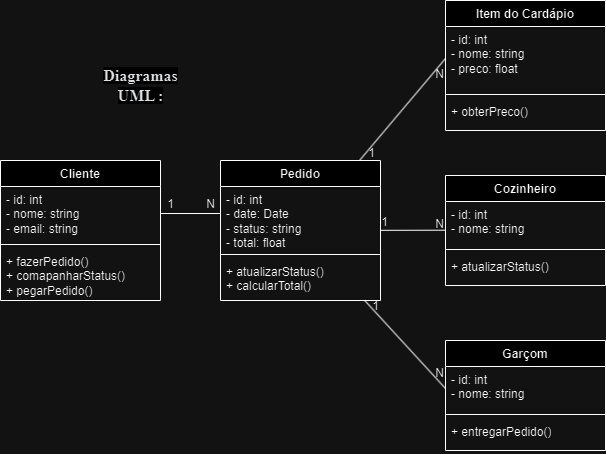

The diagram above was exported from draw.io. Its source (the exported page's mxGraphModel, read from the mxfile embedded in the PNG):
<mxGraphModel dx="1072" dy="612" grid="1" gridSize="10" guides="1" tooltips="1" connect="1" arrows="1" fold="1" page="1" pageScale="1" pageWidth="827" pageHeight="1169" math="0" shadow="0">
  <root>
    <mxCell id="0" />
    <mxCell id="1" parent="0" />
    <mxCell id="9lepXgywDDcdgSTuf33s-5" value="Cliente" style="swimlane;fontStyle=1;align=center;verticalAlign=top;childLayout=stackLayout;horizontal=1;startSize=26;horizontalStack=0;resizeParent=1;resizeParentMax=0;resizeLast=0;collapsible=1;marginBottom=0;whiteSpace=wrap;html=1;" vertex="1" parent="1">
      <mxGeometry x="90" y="170" width="160" height="140" as="geometry" />
    </mxCell>
    <mxCell id="9lepXgywDDcdgSTuf33s-29" style="rounded=0;orthogonalLoop=1;jettySize=auto;html=1;endArrow=none;endFill=0;" edge="1" parent="9lepXgywDDcdgSTuf33s-5" source="9lepXgywDDcdgSTuf33s-6">
      <mxGeometry relative="1" as="geometry">
        <mxPoint x="220" y="53" as="targetPoint" />
      </mxGeometry>
    </mxCell>
    <mxCell id="9lepXgywDDcdgSTuf33s-6" value="- id: int&lt;div&gt;- nome: string&lt;/div&gt;&lt;div&gt;- email: string&lt;/div&gt;" style="text;strokeColor=none;fillColor=none;align=left;verticalAlign=top;spacingLeft=4;spacingRight=4;overflow=hidden;rotatable=0;points=[[0,0.5],[1,0.5]];portConstraint=eastwest;whiteSpace=wrap;html=1;" vertex="1" parent="9lepXgywDDcdgSTuf33s-5">
      <mxGeometry y="26" width="160" height="54" as="geometry" />
    </mxCell>
    <mxCell id="9lepXgywDDcdgSTuf33s-7" value="" style="line;strokeWidth=1;fillColor=none;align=left;verticalAlign=middle;spacingTop=-1;spacingLeft=3;spacingRight=3;rotatable=0;labelPosition=right;points=[];portConstraint=eastwest;strokeColor=inherit;" vertex="1" parent="9lepXgywDDcdgSTuf33s-5">
      <mxGeometry y="80" width="160" height="8" as="geometry" />
    </mxCell>
    <mxCell id="9lepXgywDDcdgSTuf33s-8" value="+ fazerPedido()&lt;div&gt;+ comapanharStatus()&lt;/div&gt;&lt;div&gt;+ pegarPedido()&lt;/div&gt;" style="text;strokeColor=none;fillColor=none;align=left;verticalAlign=top;spacingLeft=4;spacingRight=4;overflow=hidden;rotatable=0;points=[[0,0.5],[1,0.5]];portConstraint=eastwest;whiteSpace=wrap;html=1;" vertex="1" parent="9lepXgywDDcdgSTuf33s-5">
      <mxGeometry y="88" width="160" height="52" as="geometry" />
    </mxCell>
    <mxCell id="9lepXgywDDcdgSTuf33s-36" style="rounded=0;orthogonalLoop=1;jettySize=auto;html=1;entryX=0;entryY=0.5;entryDx=0;entryDy=0;endArrow=none;endFill=0;" edge="1" parent="1" source="9lepXgywDDcdgSTuf33s-9" target="9lepXgywDDcdgSTuf33s-22">
      <mxGeometry relative="1" as="geometry" />
    </mxCell>
    <mxCell id="9lepXgywDDcdgSTuf33s-37" style="rounded=0;orthogonalLoop=1;jettySize=auto;html=1;entryX=0;entryY=0.5;entryDx=0;entryDy=0;endArrow=none;endFill=0;" edge="1" parent="1" source="9lepXgywDDcdgSTuf33s-9" target="9lepXgywDDcdgSTuf33s-14">
      <mxGeometry relative="1" as="geometry" />
    </mxCell>
    <mxCell id="9lepXgywDDcdgSTuf33s-9" value="Pedido" style="swimlane;fontStyle=1;align=center;verticalAlign=top;childLayout=stackLayout;horizontal=1;startSize=26;horizontalStack=0;resizeParent=1;resizeParentMax=0;resizeLast=0;collapsible=1;marginBottom=0;whiteSpace=wrap;html=1;" vertex="1" parent="1">
      <mxGeometry x="310" y="170" width="160" height="140" as="geometry" />
    </mxCell>
    <mxCell id="9lepXgywDDcdgSTuf33s-10" value="- id: int&lt;div&gt;- date: Date&lt;/div&gt;&lt;div&gt;- status: string&lt;/div&gt;&lt;div&gt;- total: float&lt;/div&gt;" style="text;strokeColor=none;fillColor=none;align=left;verticalAlign=top;spacingLeft=4;spacingRight=4;overflow=hidden;rotatable=0;points=[[0,0.5],[1,0.5]];portConstraint=eastwest;whiteSpace=wrap;html=1;" vertex="1" parent="9lepXgywDDcdgSTuf33s-9">
      <mxGeometry y="26" width="160" height="64" as="geometry" />
    </mxCell>
    <mxCell id="9lepXgywDDcdgSTuf33s-11" value="" style="line;strokeWidth=1;fillColor=none;align=left;verticalAlign=middle;spacingTop=-1;spacingLeft=3;spacingRight=3;rotatable=0;labelPosition=right;points=[];portConstraint=eastwest;strokeColor=inherit;" vertex="1" parent="9lepXgywDDcdgSTuf33s-9">
      <mxGeometry y="90" width="160" height="8" as="geometry" />
    </mxCell>
    <mxCell id="9lepXgywDDcdgSTuf33s-12" value="&lt;div&gt;+ atualizarStatus()&lt;/div&gt;&lt;div&gt;+ calcularTotal()&lt;/div&gt;" style="text;strokeColor=none;fillColor=none;align=left;verticalAlign=top;spacingLeft=4;spacingRight=4;overflow=hidden;rotatable=0;points=[[0,0.5],[1,0.5]];portConstraint=eastwest;whiteSpace=wrap;html=1;" vertex="1" parent="9lepXgywDDcdgSTuf33s-9">
      <mxGeometry y="98" width="160" height="42" as="geometry" />
    </mxCell>
    <mxCell id="9lepXgywDDcdgSTuf33s-13" value="Item do Cardápio" style="swimlane;fontStyle=1;align=center;verticalAlign=top;childLayout=stackLayout;horizontal=1;startSize=26;horizontalStack=0;resizeParent=1;resizeParentMax=0;resizeLast=0;collapsible=1;marginBottom=0;whiteSpace=wrap;html=1;" vertex="1" parent="1">
      <mxGeometry x="535" y="10" width="160" height="130" as="geometry" />
    </mxCell>
    <mxCell id="9lepXgywDDcdgSTuf33s-14" value="- id: int&lt;div&gt;- nome: string&lt;/div&gt;&lt;div&gt;- preco: float&lt;/div&gt;" style="text;strokeColor=none;fillColor=none;align=left;verticalAlign=top;spacingLeft=4;spacingRight=4;overflow=hidden;rotatable=0;points=[[0,0.5],[1,0.5]];portConstraint=eastwest;whiteSpace=wrap;html=1;" vertex="1" parent="9lepXgywDDcdgSTuf33s-13">
      <mxGeometry y="26" width="160" height="64" as="geometry" />
    </mxCell>
    <mxCell id="9lepXgywDDcdgSTuf33s-15" value="" style="line;strokeWidth=1;fillColor=none;align=left;verticalAlign=middle;spacingTop=-1;spacingLeft=3;spacingRight=3;rotatable=0;labelPosition=right;points=[];portConstraint=eastwest;strokeColor=inherit;" vertex="1" parent="9lepXgywDDcdgSTuf33s-13">
      <mxGeometry y="90" width="160" height="8" as="geometry" />
    </mxCell>
    <mxCell id="9lepXgywDDcdgSTuf33s-16" value="+ obterPreco()" style="text;strokeColor=none;fillColor=none;align=left;verticalAlign=top;spacingLeft=4;spacingRight=4;overflow=hidden;rotatable=0;points=[[0,0.5],[1,0.5]];portConstraint=eastwest;whiteSpace=wrap;html=1;" vertex="1" parent="9lepXgywDDcdgSTuf33s-13">
      <mxGeometry y="98" width="160" height="32" as="geometry" />
    </mxCell>
    <mxCell id="9lepXgywDDcdgSTuf33s-17" value="Cozinheiro" style="swimlane;fontStyle=1;align=center;verticalAlign=top;childLayout=stackLayout;horizontal=1;startSize=26;horizontalStack=0;resizeParent=1;resizeParentMax=0;resizeLast=0;collapsible=1;marginBottom=0;whiteSpace=wrap;html=1;" vertex="1" parent="1">
      <mxGeometry x="535" y="185" width="160" height="110" as="geometry" />
    </mxCell>
    <mxCell id="9lepXgywDDcdgSTuf33s-18" value="- id: int&lt;div&gt;- nome: string&lt;/div&gt;" style="text;strokeColor=none;fillColor=none;align=left;verticalAlign=top;spacingLeft=4;spacingRight=4;overflow=hidden;rotatable=0;points=[[0,0.5],[1,0.5]];portConstraint=eastwest;whiteSpace=wrap;html=1;" vertex="1" parent="9lepXgywDDcdgSTuf33s-17">
      <mxGeometry y="26" width="160" height="44" as="geometry" />
    </mxCell>
    <mxCell id="9lepXgywDDcdgSTuf33s-19" value="" style="line;strokeWidth=1;fillColor=none;align=left;verticalAlign=middle;spacingTop=-1;spacingLeft=3;spacingRight=3;rotatable=0;labelPosition=right;points=[];portConstraint=eastwest;strokeColor=inherit;" vertex="1" parent="9lepXgywDDcdgSTuf33s-17">
      <mxGeometry y="70" width="160" height="8" as="geometry" />
    </mxCell>
    <mxCell id="9lepXgywDDcdgSTuf33s-20" value="+ atualizarStatus()" style="text;strokeColor=none;fillColor=none;align=left;verticalAlign=top;spacingLeft=4;spacingRight=4;overflow=hidden;rotatable=0;points=[[0,0.5],[1,0.5]];portConstraint=eastwest;whiteSpace=wrap;html=1;" vertex="1" parent="9lepXgywDDcdgSTuf33s-17">
      <mxGeometry y="78" width="160" height="32" as="geometry" />
    </mxCell>
    <mxCell id="9lepXgywDDcdgSTuf33s-21" value="Garçom" style="swimlane;fontStyle=1;align=center;verticalAlign=top;childLayout=stackLayout;horizontal=1;startSize=26;horizontalStack=0;resizeParent=1;resizeParentMax=0;resizeLast=0;collapsible=1;marginBottom=0;whiteSpace=wrap;html=1;" vertex="1" parent="1">
      <mxGeometry x="535" y="350" width="160" height="110" as="geometry" />
    </mxCell>
    <mxCell id="9lepXgywDDcdgSTuf33s-22" value="- id: int&lt;div&gt;- nome: string&lt;/div&gt;" style="text;strokeColor=none;fillColor=none;align=left;verticalAlign=top;spacingLeft=4;spacingRight=4;overflow=hidden;rotatable=0;points=[[0,0.5],[1,0.5]];portConstraint=eastwest;whiteSpace=wrap;html=1;" vertex="1" parent="9lepXgywDDcdgSTuf33s-21">
      <mxGeometry y="26" width="160" height="44" as="geometry" />
    </mxCell>
    <mxCell id="9lepXgywDDcdgSTuf33s-23" value="" style="line;strokeWidth=1;fillColor=none;align=left;verticalAlign=middle;spacingTop=-1;spacingLeft=3;spacingRight=3;rotatable=0;labelPosition=right;points=[];portConstraint=eastwest;strokeColor=inherit;" vertex="1" parent="9lepXgywDDcdgSTuf33s-21">
      <mxGeometry y="70" width="160" height="8" as="geometry" />
    </mxCell>
    <mxCell id="9lepXgywDDcdgSTuf33s-24" value="+ entregarPedido()" style="text;strokeColor=none;fillColor=none;align=left;verticalAlign=top;spacingLeft=4;spacingRight=4;overflow=hidden;rotatable=0;points=[[0,0.5],[1,0.5]];portConstraint=eastwest;whiteSpace=wrap;html=1;" vertex="1" parent="9lepXgywDDcdgSTuf33s-21">
      <mxGeometry y="78" width="160" height="32" as="geometry" />
    </mxCell>
    <mxCell id="9lepXgywDDcdgSTuf33s-31" value="1" style="text;html=1;align=center;verticalAlign=middle;resizable=0;points=[];autosize=1;strokeColor=none;fillColor=none;" vertex="1" parent="1">
      <mxGeometry x="245" y="199" width="30" height="30" as="geometry" />
    </mxCell>
    <mxCell id="9lepXgywDDcdgSTuf33s-32" value="N" style="text;html=1;align=center;verticalAlign=middle;resizable=0;points=[];autosize=1;strokeColor=none;fillColor=none;" vertex="1" parent="1">
      <mxGeometry x="285" y="199" width="30" height="30" as="geometry" />
    </mxCell>
    <mxCell id="9lepXgywDDcdgSTuf33s-33" value="1" style="text;html=1;align=center;verticalAlign=middle;resizable=0;points=[];autosize=1;strokeColor=none;fillColor=none;" vertex="1" parent="1">
      <mxGeometry x="459" y="217" width="30" height="30" as="geometry" />
    </mxCell>
    <mxCell id="9lepXgywDDcdgSTuf33s-34" value="N" style="text;html=1;align=center;verticalAlign=middle;resizable=0;points=[];autosize=1;strokeColor=none;fillColor=none;" vertex="1" parent="1">
      <mxGeometry x="514" y="219" width="30" height="30" as="geometry" />
    </mxCell>
    <mxCell id="9lepXgywDDcdgSTuf33s-38" style="rounded=0;orthogonalLoop=1;jettySize=auto;html=1;entryX=-0.001;entryY=0.652;entryDx=0;entryDy=0;entryPerimeter=0;endArrow=none;endFill=0;" edge="1" parent="1" source="9lepXgywDDcdgSTuf33s-9" target="9lepXgywDDcdgSTuf33s-18">
      <mxGeometry relative="1" as="geometry" />
    </mxCell>
    <mxCell id="9lepXgywDDcdgSTuf33s-39" value="1" style="text;html=1;align=center;verticalAlign=middle;resizable=0;points=[];autosize=1;strokeColor=none;fillColor=none;" vertex="1" parent="1">
      <mxGeometry x="446" y="148" width="30" height="30" as="geometry" />
    </mxCell>
    <mxCell id="9lepXgywDDcdgSTuf33s-40" value="N" style="text;html=1;align=center;verticalAlign=middle;resizable=0;points=[];autosize=1;strokeColor=none;fillColor=none;" vertex="1" parent="1">
      <mxGeometry x="514" y="69" width="30" height="30" as="geometry" />
    </mxCell>
    <mxCell id="9lepXgywDDcdgSTuf33s-41" value="1" style="text;html=1;align=center;verticalAlign=middle;resizable=0;points=[];autosize=1;strokeColor=none;fillColor=none;" vertex="1" parent="1">
      <mxGeometry x="450" y="301" width="30" height="30" as="geometry" />
    </mxCell>
    <mxCell id="9lepXgywDDcdgSTuf33s-42" value="N" style="text;html=1;align=center;verticalAlign=middle;resizable=0;points=[];autosize=1;strokeColor=none;fillColor=none;" vertex="1" parent="1">
      <mxGeometry x="514" y="368" width="30" height="30" as="geometry" />
    </mxCell>
    <mxCell id="9lepXgywDDcdgSTuf33s-64" value="&lt;strong style=&quot;color: rgb(32, 33, 36); font-family: docs-Roboto; font-size: 16px; text-align: start; text-wrap: wrap; background-color: rgb(255, 255, 255);&quot;&gt;Diagramas UML :&lt;/strong&gt;" style="text;html=1;align=center;verticalAlign=middle;resizable=0;points=[];autosize=1;strokeColor=none;fillColor=none;" vertex="1" parent="1">
      <mxGeometry x="155" y="80" width="150" height="30" as="geometry" />
    </mxCell>
  </root>
</mxGraphModel>